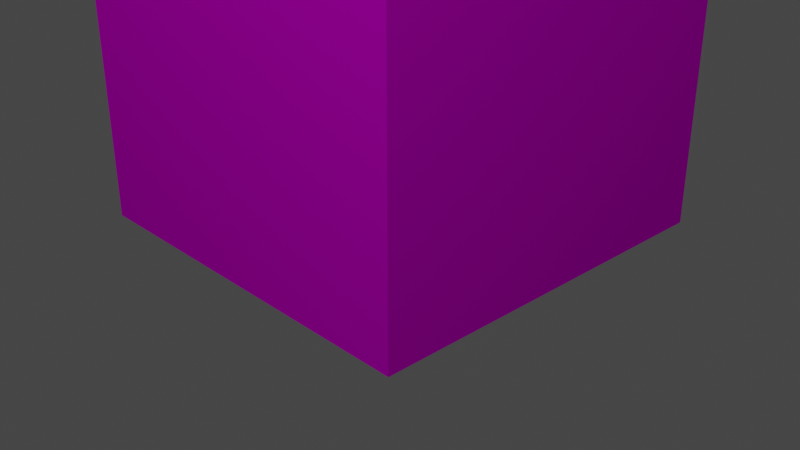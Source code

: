 # Source: high_house.blend  (saved by Blender 2.93.21; exported with 4.5.12 LTS)
import bpy
from mathutils import Matrix  # noqa: F401  (used for matrix-valued properties, if any)

bpy.ops.wm.read_factory_settings(use_empty=True)
scene = bpy.context.scene
scene.name = 'Scene'

# ---- collections
col_collection = bpy.data.collections.new('Collection'); scene.collection.children.link(col_collection)

# ---- images (referenced by path relative to the original .blend; pixels are not part of the script)
import os
ASSET_DIR = os.environ.get("B2B_ASSET_DIR", "")  # directory of the original .blend (textures are referenced by path, not embedded)
HERE = os.path.dirname(os.path.abspath(__file__))  # packed textures are extracted next to this script under _unpacked/

def load_image(name, relpath, width, height, colorspace="sRGB"):
    """Load a texture the original file referenced (path relative to the .blend, or extracted next to this script)."""
    p = next((c for c in (os.path.join(HERE, relpath), os.path.join(ASSET_DIR, relpath)) if relpath and os.path.exists(c)), "")
    if p:
        img = bpy.data.images.load(p, check_existing=True)
        img.name = name
    else:  # same state as the original file: an image datablock whose file is absent (Cycles renders it pink)
        img = bpy.data.images.new(name, width, height)
        img.source = "FILE"
        img.filepath = "//" + (relpath or name)
    img.colorspace_settings.name = colorspace
    return img
img_high_house_d_png = load_image('high_house_d.png', 'high_house_d.png', 1024, 1024, 'sRGB')
img_door_d_png = load_image('door_d.png', 'door_d.png', 1024, 1024, 'sRGB')

# ---- materials (node trees are filled in below, after node groups)
mat_material_001 = bpy.data.materials.new('Material.001')
mat_material_001.use_transparent_shadow = False
mat_material_002 = bpy.data.materials.new('Material.002')
mat_material_002.use_transparent_shadow = False

# ---- material node trees
mat_material_001.use_nodes = True; mat_material_001.node_tree.nodes.clear()
_N = mat_material_001.node_tree.nodes; _L = mat_material_001.node_tree.links
n0 = _N.new('ShaderNodeOutputMaterial'); n0.name = 'Material Output'; n0.location = (300, 300)
n1 = _N.new('ShaderNodeTexImage'); n1.name = 'Image Texture'; n1.location = (-280, 280)
n1.image = img_high_house_d_png
n1.interpolation = 'Closest'
n2 = _N.new('ShaderNodeBsdfDiffuse'); n2.name = 'Diffuse BSDF'; n2.location = (61, 308)
n2.inputs[1].default_value = 0.5
_L.new(n2.outputs[0], n0.inputs[0])
_L.new(n1.outputs[0], n2.inputs[0])
n0.is_active_output = True
mat_material_002.use_nodes = True; mat_material_002.node_tree.nodes.clear()
_N = mat_material_002.node_tree.nodes; _L = mat_material_002.node_tree.links
n0 = _N.new('ShaderNodeOutputMaterial'); n0.name = 'Material Output'; n0.location = (300, 300)
n1 = _N.new('ShaderNodeBsdfDiffuse'); n1.name = 'Diffuse BSDF'; n1.location = (10, 300)
n1.inputs[1].default_value = 0.5
n2 = _N.new('ShaderNodeTexImage'); n2.name = 'Image Texture'; n2.location = (-327, 239)
n2.image = img_door_d_png
n2.interpolation = 'Closest'
_L.new(n1.outputs[0], n0.inputs[0])
_L.new(n2.outputs[0], n1.inputs[0])
n0.is_active_output = True

# ---- world
world_world = bpy.data.worlds.new('World'); scene.world = world_world
world_world.use_nodes = True; world_world.node_tree.nodes.clear()
_N = world_world.node_tree.nodes; _L = world_world.node_tree.links
n0 = _N.new('ShaderNodeOutputWorld'); n0.name = 'World Output'; n0.location = (300, 300)
n1 = _N.new('ShaderNodeBackground'); n1.name = 'Background'; n1.location = (10, 300)
n1.inputs[0].default_value = (0.05088, 0.05088, 0.05088, 1.0)
_L.new(n1.outputs[0], n0.inputs[0])
n0.is_active_output = True
world_world.color = (0.05088, 0.05088, 0.05088)
world_world.use_sun_shadow = False
world_world.sun_shadow_jitter_overblur = 0.0

# ---- cameras
cam_camera = bpy.data.cameras.new('Camera')
cam_camera.clip_end = 100.0
cam_camera.ortho_scale = 7.314

# ---- lights
light_light = bpy.data.lights.new('Light', 'POINT')
light_light.transmission_factor = 0.0
light_light.energy = 1000.0
light_light.shadow_soft_size = 0.1
light_light.shadow_maximum_resolution = 0.006
light_light.use_absolute_resolution = True

# ---- meshes
me_cube_001 = bpy.data.meshes.new('Cube.001')
me_cube_001.from_pydata([(-3.0, -3.0, 0.0), (-3.0, -3.0, 9.0), (3.0, -3.0, 0.0), (3.0, -3.0, 9.0), (3.0, -1.3, 9.0), (0.01356, -3.0, 14.0), (1.215, -1.3, 12.0), (3.0, -1.3, 12.0), (3.414, -3.0, 8.286), (3.536, -1.3, 8.547), (-3.0, -3.0, 8.591), (3.0, -3.0, 8.591), (0.01356, -3.0, 8.591), (3.536, -3.0, 8.547), (0.01356, -3.0, 0.0), (3.999, -1.3, 8.398), (3.999, -3.0, 8.398), (3.999, -3.0, 8.116), (3.999, -1.306, 8.116), (3.0, -1.303, 8.591), (3.414, -1.308, 8.286), (-3.371, -3.0, 8.324), (-3.501, -3.0, 8.586), (-4.0, -3.0, 8.172), (-4.0, -3.0, 8.475), (0.01356, -3.0, 13.47), (-3.0, -3.479, 8.591), (-3.0, -3.479, 9.0), (3.414, -3.479, 8.286), (3.0, -3.479, 8.591), (3.536, -3.479, 8.547), (3.0, -3.479, 9.0), (-3.371, -3.479, 8.324), (0.01356, -3.479, 14.0), (3.999, -3.479, 8.398), (3.999, -3.479, 8.116), (-3.501, -3.479, 8.586), (-4.0, -3.479, 8.475), (-4.0, -3.479, 8.172), (0.01356, -3.479, 13.47), (3.0, -1.3, 11.6), (3.665, -1.3, 11.6), (3.665, -1.3, 12.0), (-3.0, 3.0, 0.0), (-3.0, 3.0, 9.0), (3.0, 3.0, 0.0), (3.0, 3.0, 9.0), (-3.0, 0.0, 0.0), (-3.0, 0.0, 9.0), (3.0, 0.0, 0.0), (3.0, 1.3, 9.0), (0.01356, 3.0, 14.0), (1.215, 1.3, 12.0), (0.01356, 0.0, 0.0), (3.0, 1.3, 12.0), (0.01356, 0.0, 14.0), (3.414, 3.0, 8.286), (3.0, 0.0, 9.0), (0.6189, 0.0, 12.99), (3.0, 0.0, 13.0), (3.536, 1.3, 8.547), (-3.0, 3.0, 8.591), (3.0, 3.0, 8.591), (-3.0, 0.0, 8.591), (3.0, 0.0, 8.591), (0.01356, 3.0, 8.591), (3.536, 3.0, 8.547), (0.01356, 3.0, 0.0), (3.999, 1.3, 8.398), (3.999, 3.0, 8.398), (3.999, 3.0, 8.116), (3.999, 1.306, 8.116), (3.0, 1.303, 8.591), (3.414, 1.308, 8.286), (-3.371, 3.0, 8.324), (-3.501, 3.0, 8.586), (-3.501, 0.0, 8.586), (-3.371, 0.0, 8.324), (-4.0, 3.0, 8.172), (-4.0, 3.0, 8.475), (-4.0, 0.0, 8.475), (-4.0, 0.0, 8.172), (0.01356, 3.0, 13.47), (-3.0, 3.479, 8.591), (-3.0, 3.479, 9.0), (3.414, 3.479, 8.286), (3.0, 3.479, 8.591), (3.536, 3.479, 8.547), (3.0, 3.479, 9.0), (-3.371, 3.479, 8.324), (0.01356, 3.479, 14.0), (3.999, 3.479, 8.398), (3.999, 3.479, 8.116), (-3.501, 3.479, 8.586), (-4.0, 3.479, 8.475), (-4.0, 3.479, 8.172), (0.01356, 3.479, 13.47), (3.0, 0.0, 12.59), (3.0, 1.3, 11.6), (3.665, 1.3, 11.6), (3.665, 1.3, 12.0), (3.665, 0.0, 13.0), (3.665, 0.0, 12.59)], [], [(24, 23, 38, 37), (12, 25, 10), (53, 49, 2, 14), (11, 19, 20, 8), (1, 48, 76, 22), (4, 40, 6), (11, 25, 12), (21, 10, 26, 32), (58, 6, 7, 59), (4, 57, 97, 40), (4, 3, 13, 9), (47, 53, 14, 0), (48, 1, 5, 55), (3, 4, 6, 5), (55, 5, 58), (2, 11, 12, 14), (0, 10, 63, 47), (14, 12, 10, 0), (49, 64, 19), (58, 5, 6), (8, 20, 18, 17), (9, 13, 16, 15), (4, 19, 64, 57), (18, 15, 16, 17), (4, 9, 20, 19), (9, 15, 18, 20), (16, 13, 30, 34), (11, 8, 28, 29), (63, 10, 21, 77), (23, 24, 80, 81), (77, 21, 23, 81), (22, 76, 80, 24), (2, 19, 11), (19, 2, 49), (1, 22, 36, 27), (8, 17, 35, 28), (31, 29, 28, 30), (30, 28, 35, 34), (32, 36, 37, 38), (26, 27, 36, 32), (26, 39, 33, 27), (39, 29, 31, 33), (3, 5, 33, 31), (17, 16, 34, 35), (22, 24, 37, 36), (10, 25, 39, 26), (5, 1, 27, 33), (25, 11, 29, 39), (13, 3, 31, 30), (23, 21, 32, 38), (41, 102, 101, 42), (6, 40, 7), (59, 7, 42, 101), (40, 97, 102, 41), (7, 40, 41, 42), (79, 94, 95, 78), (65, 61, 82), (53, 67, 45, 49), (62, 56, 73, 72), (44, 75, 76, 48), (50, 52, 98), (62, 65, 82), (74, 89, 83, 61), (58, 59, 54, 52), (50, 98, 97, 57), (50, 60, 66, 46), (47, 43, 67, 53), (48, 55, 51, 44), (46, 51, 52, 50), (55, 58, 51), (45, 67, 65, 62), (43, 47, 63, 61), (67, 43, 61, 65), (49, 72, 64), (58, 52, 51), (56, 70, 71, 73), (60, 68, 69, 66), (50, 57, 64, 72), (71, 70, 69, 68), (50, 72, 73, 60), (60, 73, 71, 68), (69, 91, 87, 66), (62, 86, 85, 56), (63, 77, 74, 61), (78, 81, 80, 79), (77, 81, 78, 74), (75, 79, 80, 76), (45, 62, 72), (72, 49, 45), (44, 84, 93, 75), (56, 85, 92, 70), (88, 87, 85, 86), (87, 91, 92, 85), (89, 95, 94, 93), (83, 89, 93, 84), (83, 84, 90, 96), (96, 90, 88, 86), (46, 88, 90, 51), (70, 92, 91, 69), (75, 93, 94, 79), (61, 83, 96, 82), (51, 90, 84, 44), (82, 96, 86, 62), (66, 87, 88, 46), (78, 95, 89, 74), (99, 100, 101, 102), (52, 54, 98), (59, 101, 100, 54), (98, 99, 102, 97), (54, 100, 99, 98)])
_uv = me_cube_001.uv_layers.new(name='UVMap')
_uv.uv.foreach_set('vector', [0.04395, 0.5312, 0.03223, 0.5312, 0.03223, 0.4902, 0.04395, 0.4902, 0.1045, 0.2871, 0.1045, 0.4492, 0.003906, 0.2871, 0.8896, 0.1797, 0.8896, 0.1885, 0.8809, 0.1885, 0.8809, 0.1797, 0.9102, 0.08789, 0.918, 0.08789, 0.918, 0.08984, 0.9102, 0.08984, 0.1016, 0.5312, 0.1016, 0.7266, 0.07324, 0.7266, 0.07324, 0.5312, 0.6533, 0.3496, 0.7764, 0.3496, 0.7949, 0.4336, 0.2031, 0.2871, 0.1045, 0.4492, 0.1045, 0.2871, 0.9102, 0.03613, 0.9102, 0.03809, 0.9082, 0.03809, 0.9082, 0.03613, 0.499, 0.7266, 0.5693, 0.6416, 0.7754, 0.6416, 0.7754, 0.7266, 0.2598, 0.3008, 0.3027, 0.3008, 0.3027, 0.4199, 0.2598, 0.3867, 0.7783, 0.6416, 0.7783, 0.5312, 0.8252, 0.5312, 0.8252, 0.6416, 0.8896, 0.1719, 0.8896, 0.1797, 0.8809, 0.1797, 0.8809, 0.1719, 0.1016, 0.7266, 0.1016, 0.5312, 0.4297, 0.5312, 0.4297, 0.7266, 0.7783, 0.5312, 0.7783, 0.6416, 0.5693, 0.6416, 0.4297, 0.5312, 0.4297, 0.7266, 0.4297, 0.5312, 0.499, 0.7266, 0.2031, 0.001953, 0.2031, 0.2871, 0.1045, 0.2871, 0.1045, 0.001953, 0.7998, 0.001953, 0.7998, 0.2871, 0.7012, 0.2871, 0.7012, 0.001953, 0.1045, 0.001953, 0.1045, 0.2871, 0.003906, 0.2871, 0.003906, 0.001953, 0.3027, 0.001953, 0.3027, 0.2871, 0.2598, 0.2871, 0.499, 0.7266, 0.4297, 0.5312, 0.5693, 0.6416, 0.9102, 0.08984, 0.918, 0.08984, 0.918, 0.09277, 0.9102, 0.09277, 0.8252, 0.6416, 0.8252, 0.5312, 0.8594, 0.5312, 0.8594, 0.6416, 0.2598, 0.3008, 0.2598, 0.2871, 0.3027, 0.2871, 0.3027, 0.3008, 0.8994, 0.6416, 0.8594, 0.6416, 0.8594, 0.5312, 0.8994, 0.5312, 0.7783, 0.6416, 0.8252, 0.6416, 0.8252, 0.6533, 0.7783, 0.6533, 0.8252, 0.6416, 0.8594, 0.6416, 0.8594, 0.6533, 0.8252, 0.6533, 0.8594, 0.5312, 0.8252, 0.5312, 0.8252, 0.4902, 0.8594, 0.4902, 0.9102, 0.08789, 0.9102, 0.08984, 0.9082, 0.08984, 0.9082, 0.08789, 0.9238, 0.03809, 0.9102, 0.03809, 0.9102, 0.03613, 0.9238, 0.03613, 0.03223, 0.5312, 0.04395, 0.5312, 0.04395, 0.7266, 0.03223, 0.7266, 0.9238, 0.03613, 0.9102, 0.03613, 0.9102, 0.0332, 0.9238, 0.0332, 0.07324, 0.5312, 0.07324, 0.7266, 0.04395, 0.7266, 0.04395, 0.5312, 0.2031, 0.001953, 0.2598, 0.2871, 0.2031, 0.2871, 0.2598, 0.2871, 0.2031, 0.001953, 0.3027, 0.001953, 0.1016, 0.5312, 0.07324, 0.5312, 0.07324, 0.4902, 0.1016, 0.4902, 0.9102, 0.08984, 0.9102, 0.09277, 0.9082, 0.09277, 0.9082, 0.08984, 0.7783, 0.4902, 0.7783, 0.4727, 0.8252, 0.4727, 0.8252, 0.4902, 0.8252, 0.4902, 0.8252, 0.4727, 0.8594, 0.4727, 0.8594, 0.4902, 0.07324, 0.4727, 0.07324, 0.4902, 0.04395, 0.4902, 0.04395, 0.4727, 0.1016, 0.4727, 0.1016, 0.4902, 0.07324, 0.4902, 0.07324, 0.4727, 0.1016, 0.4727, 0.4004, 0.4727, 0.4297, 0.4902, 0.1016, 0.4902, 0.4453, 0.4727, 0.7783, 0.4727, 0.7783, 0.4902, 0.4297, 0.4902, 0.7783, 0.5312, 0.4297, 0.5312, 0.4297, 0.4902, 0.7783, 0.4902, 0.8994, 0.5312, 0.8594, 0.5312, 0.8594, 0.4902, 0.8994, 0.4902, 0.07324, 0.5312, 0.04395, 0.5312, 0.04395, 0.4902, 0.07324, 0.4902, 0.9102, 0.03809, 0.9102, 0.06348, 0.9082, 0.06348, 0.9082, 0.03809, 0.4297, 0.5312, 0.1016, 0.5312, 0.1016, 0.4902, 0.4297, 0.4902, 0.9102, 0.06348, 0.9102, 0.08789, 0.9082, 0.08789, 0.9082, 0.06348, 0.8252, 0.5312, 0.7783, 0.5312, 0.7783, 0.4902, 0.8252, 0.4902, 0.9102, 0.0332, 0.9102, 0.03613, 0.9082, 0.03613, 0.9082, 0.0332, 0.8359, 0.6416, 0.8359, 0.7266, 0.8193, 0.7266, 0.8193, 0.6416, 0.7949, 0.4336, 0.7764, 0.3496, 0.7949, 0.3496, 0.7754, 0.7266, 0.7754, 0.6416, 0.8193, 0.6416, 0.8193, 0.7266, 0.7764, 0.3496, 0.6992, 0.3496, 0.6992, 0.3184, 0.7764, 0.3184, 0.7949, 0.3496, 0.7764, 0.3496, 0.7764, 0.3184, 0.7949, 0.3184, 0.04395, 0.9209, 0.04395, 0.9404, 0.03223, 0.9404, 0.03223, 0.9209, 0.501, 0.2871, 0.6016, 0.2871, 0.501, 0.4492, 0.8896, 0.1797, 0.8975, 0.1797, 0.8975, 0.1885, 0.8896, 0.1885, 0.9365, 0.08789, 0.9365, 0.08984, 0.9287, 0.08984, 0.9287, 0.08789, 0.1016, 0.9209, 0.07324, 0.9209, 0.07324, 0.7266, 0.1016, 0.7266, 0.7451, 0.3496, 0.6035, 0.4336, 0.6221, 0.3496, 0.4023, 0.2871, 0.501, 0.2871, 0.501, 0.4492, 0.9365, 0.03613, 0.9385, 0.03613, 0.9385, 0.03809, 0.9365, 0.03809, 0.499, 0.7266, 0.7754, 0.7266, 0.7754, 0.8086, 0.5693, 0.8086, 0.3457, 0.3008, 0.3457, 0.3867, 0.3027, 0.4199, 0.3027, 0.3008, 0.7783, 0.8086, 0.8252, 0.8086, 0.8252, 0.9209, 0.7783, 0.9209, 0.8896, 0.1719, 0.8975, 0.1719, 0.8975, 0.1797, 0.8896, 0.1797, 0.1016, 0.7266, 0.4297, 0.7266, 0.4297, 0.9209, 0.1016, 0.9209, 0.7783, 0.9209, 0.4297, 0.9209, 0.5693, 0.8086, 0.7783, 0.8086, 0.4297, 0.7266, 0.499, 0.7266, 0.4297, 0.9209, 0.4023, 0.001953, 0.501, 0.001953, 0.501, 0.2871, 0.4023, 0.2871, 0.6016, 0.001953, 0.7012, 0.001953, 0.7012, 0.2871, 0.6016, 0.2871, 0.501, 0.001953, 0.6016, 0.001953, 0.6016, 0.2871, 0.501, 0.2871, 0.3027, 0.001953, 0.3457, 0.2871, 0.3027, 0.2871, 0.499, 0.7266, 0.5693, 0.8086, 0.4297, 0.9209, 0.9365, 0.08984, 0.9365, 0.09277, 0.9287, 0.09277, 0.9287, 0.08984, 0.8252, 0.8086, 0.8594, 0.8086, 0.8594, 0.9209, 0.8252, 0.9209, 0.3457, 0.3008, 0.3027, 0.3008, 0.3027, 0.2871, 0.3457, 0.2871, 0.8994, 0.8086, 0.8994, 0.9209, 0.8594, 0.9209, 0.8594, 0.8086, 0.7783, 0.8086, 0.7783, 0.7949, 0.8252, 0.7949, 0.8252, 0.8086, 0.8252, 0.8086, 0.8252, 0.7949, 0.8594, 0.7949, 0.8594, 0.8086, 0.8594, 0.9209, 0.8594, 0.9404, 0.8252, 0.9404, 0.8252, 0.9209, 0.9365, 0.08789, 0.9385, 0.08789, 0.9385, 0.08984, 0.9365, 0.08984, 0.9238, 0.03809, 0.9238, 0.03613, 0.9365, 0.03613, 0.9365, 0.03809, 0.03223, 0.9209, 0.03223, 0.7266, 0.04395, 0.7266, 0.04395, 0.9209, 0.9238, 0.03613, 0.9238, 0.0332, 0.9365, 0.0332, 0.9365, 0.03613, 0.07324, 0.9209, 0.04395, 0.9209, 0.04395, 0.7266, 0.07324, 0.7266, 0.4023, 0.001953, 0.4023, 0.2871, 0.3457, 0.2871, 0.3457, 0.2871, 0.3027, 0.001953, 0.4023, 0.001953, 0.1016, 0.9209, 0.1016, 0.9404, 0.07324, 0.9404, 0.07324, 0.9209, 0.9365, 0.08984, 0.9385, 0.08984, 0.9385, 0.09277, 0.9365, 0.09277, 0.7783, 0.9404, 0.8252, 0.9404, 0.8252, 0.9668, 0.7783, 0.9668, 0.8252, 0.9404, 0.8594, 0.9404, 0.8594, 0.9668, 0.8252, 0.9668, 0.07324, 0.9668, 0.04395, 0.9668, 0.04395, 0.9404, 0.07324, 0.9404, 0.1016, 0.9668, 0.07324, 0.9668, 0.07324, 0.9404, 0.1016, 0.9404, 0.1016, 0.9668, 0.1016, 0.9404, 0.4297, 0.9404, 0.4004, 0.9668, 0.4453, 0.9668, 0.4297, 0.9404, 0.7783, 0.9404, 0.7783, 0.9668, 0.7783, 0.9209, 0.7783, 0.9404, 0.4297, 0.9404, 0.4297, 0.9209, 0.8994, 0.9209, 0.8994, 0.9414, 0.8594, 0.9404, 0.8594, 0.9209, 0.07324, 0.9209, 0.07324, 0.9404, 0.04395, 0.9404, 0.04395, 0.9209, 0.9365, 0.03809, 0.9385, 0.03809, 0.9385, 0.06348, 0.9365, 0.06348, 0.4297, 0.9209, 0.4297, 0.9404, 0.1016, 0.9404, 0.1016, 0.9209, 0.9365, 0.06348, 0.9385, 0.06348, 0.9385, 0.08789, 0.9365, 0.08789, 0.8252, 0.9209, 0.8252, 0.9404, 0.7783, 0.9404, 0.7783, 0.9209, 0.9365, 0.0332, 0.9385, 0.0332, 0.9385, 0.03613, 0.9365, 0.03613, 0.8359, 0.8086, 0.8193, 0.8086, 0.8193, 0.7266, 0.8359, 0.7266, 0.6035, 0.4336, 0.6025, 0.3496, 0.6221, 0.3496, 0.7754, 0.7266, 0.8193, 0.7266, 0.8193, 0.8086, 0.7754, 0.8086, 0.6221, 0.3496, 0.6221, 0.3184, 0.6992, 0.3184, 0.6992, 0.3496, 0.6025, 0.3496, 0.6025, 0.3184, 0.6221, 0.3184, 0.6221, 0.3496])
me_cube_001.materials.append(mat_material_001)
me_cube_001.use_remesh_fix_poles = True
me_cube_001.use_remesh_preserve_attributes = False
me_cube_001.update()
me_cube_002 = bpy.data.meshes.new('Cube.002')
me_cube_002.from_pydata([(-1.0, -1.3, -1.0), (-1.0, -1.3, 1.0), (-1.0, -0.7, -1.0), (-1.0, -0.7, 1.0), (1.0, -1.3, -1.0), (1.0, -1.3, 1.0), (1.0, -0.7, -1.0), (1.0, -0.7, 1.0), (-1.0, -1.164, 1.548), (-1.0, -0.6315, 1.272), (1.0, -0.6315, 1.272), (1.0, -1.164, 1.548), (-1.0, -0.8511, 1.924), (-1.0, -0.4459, 1.482), (1.0, -0.4459, 1.482), (1.0, -0.8511, 1.924), (-1.0, -0.3752, 2.176), (-1.0, -0.2201, 1.597), (1.0, -0.2201, 1.597), (1.0, -0.3752, 2.176), (-1.0, 1.3, -1.0), (-1.0, 1.3, 1.0), (-1.0, 0.7, -1.0), (-1.0, 0.7, 1.0), (1.0, 1.3, -1.0), (1.0, 1.3, 1.0), (1.0, 0.7, -1.0), (1.0, 0.7, 1.0), (-1.0, 1.164, 1.548), (-1.0, 0.6315, 1.272), (1.0, 0.6315, 1.272), (1.0, 1.164, 1.548), (-1.0, 0.8511, 1.924), (-1.0, 0.4459, 1.482), (1.0, 0.4459, 1.482), (1.0, 0.8511, 1.924), (-1.0, 0.3752, 2.176), (-1.0, 0.2201, 1.597), (1.0, 0.2201, 1.597), (1.0, 0.3752, 2.176)], [], [(0, 1, 3, 2), (2, 3, 7, 6), (6, 7, 5, 4), (4, 5, 1, 0), (2, 6, 4, 0), (5, 7, 10, 11), (8, 11, 15, 12), (3, 1, 8, 9), (1, 5, 11, 8), (7, 3, 9, 10), (15, 14, 18, 19), (10, 9, 13, 14), (11, 10, 14, 15), (9, 8, 12, 13), (17, 16, 36, 37), (13, 12, 16, 17), (12, 15, 19, 16), (14, 13, 17, 18), (16, 19, 39, 36), (20, 22, 23, 21), (22, 26, 27, 23), (26, 24, 25, 27), (24, 20, 21, 25), (22, 20, 24, 26), (25, 31, 30, 27), (28, 32, 35, 31), (23, 29, 28, 21), (21, 28, 31, 25), (27, 30, 29, 23), (35, 39, 38, 34), (30, 34, 33, 29), (31, 35, 34, 30), (29, 33, 32, 28), (18, 17, 37, 38), (33, 37, 36, 32), (32, 36, 39, 35), (34, 38, 37, 33), (19, 18, 38, 39)])
_uv = me_cube_002.uv_layers.new(name='UVMap')
_uv.uv.foreach_set('vector', [0.5703, 0.2483, 0.5703, 0.496, 0.496, 0.496, 0.496, 0.2483, 0.00893, 0.9877, 0.00893, 0.9411, 0.05555, 0.9411, 0.05555, 0.9877, 0.645, 0.2483, 0.645, 0.496, 0.5706, 0.496, 0.5706, 0.2483, 0.983, 0.2479, 0.7353, 0.2479, 0.7353, 0.0001908, 0.983, 0.0001908, 0.125, 0.9885, 0.125, 0.8402, 0.1695, 0.8402, 0.1695, 0.9885, 0.5706, 0.496, 0.645, 0.496, 0.6534, 0.5297, 0.5874, 0.5638, 0.6654, 0.0001908, 0.6654, 0.2479, 0.6048, 0.2479, 0.6048, 0.0001908, 0.496, 0.496, 0.5703, 0.496, 0.5535, 0.5638, 0.4875, 0.5297, 0.7353, 0.0001908, 0.7353, 0.2479, 0.6654, 0.2479, 0.6654, 0.0001908, 0.05555, 0.9411, 0.00893, 0.9411, 0.00893, 0.9346, 0.05555, 0.9346, 0.6262, 0.6105, 0.6764, 0.5556, 0.7044, 0.5699, 0.6852, 0.6416, 0.05555, 0.9346, 0.00893, 0.9346, 0.00893, 0.928, 0.05555, 0.928, 0.5874, 0.5638, 0.6534, 0.5297, 0.6764, 0.5556, 0.6262, 0.6105, 0.4875, 0.5297, 0.5535, 0.5638, 0.5147, 0.6105, 0.4645, 0.5556, 0.4365, 0.5699, 0.4557, 0.6416, 0.3628, 0.6416, 0.382, 0.5699, 0.4645, 0.5556, 0.5147, 0.6105, 0.4557, 0.6416, 0.4365, 0.5699, 0.6048, 0.0001908, 0.6048, 0.2479, 0.5381, 0.2479, 0.5381, 0.0001908, 0.05555, 0.928, 0.00893, 0.928, 0.00893, 0.9221, 0.05555, 0.9221, 0.5381, 0.0001908, 0.5381, 0.2479, 0.4451, 0.2479, 0.4451, 0.0001909, 0.2483, 0.2483, 0.3226, 0.2483, 0.3226, 0.496, 0.2483, 0.496, 0.00893, 0.8463, 0.05555, 0.8463, 0.05555, 0.8929, 0.00893, 0.8929, 0.8183, 0.2483, 0.8926, 0.2483, 0.8926, 0.496, 0.8183, 0.496, 0.0001908, 0.2479, 0.0001909, 0.0001908, 0.2479, 0.0001908, 0.2479, 0.2479, 0.06795, 0.8404, 0.1123, 0.8404, 0.1123, 0.9882, 0.06795, 0.9882, 0.8926, 0.496, 0.8759, 0.5638, 0.8099, 0.5297, 0.8183, 0.496, 0.3178, 0.0001908, 0.3785, 0.0001909, 0.3785, 0.2479, 0.3178, 0.2479, 0.3226, 0.496, 0.3311, 0.5297, 0.265, 0.5638, 0.2483, 0.496, 0.2479, 0.0001908, 0.3178, 0.0001908, 0.3178, 0.2479, 0.2479, 0.2479, 0.05555, 0.8929, 0.05555, 0.8994, 0.00893, 0.8994, 0.00893, 0.8929, 0.8371, 0.6105, 0.7781, 0.6416, 0.7589, 0.5699, 0.7869, 0.5556, 0.05555, 0.8994, 0.05555, 0.906, 0.00893, 0.906, 0.00893, 0.8994, 0.8759, 0.5638, 0.8371, 0.6105, 0.7869, 0.5556, 0.8099, 0.5297, 0.3311, 0.5297, 0.354, 0.5556, 0.3039, 0.6105, 0.265, 0.5638, 0.05555, 0.9221, 0.00893, 0.9221, 0.00893, 0.9119, 0.05555, 0.9119, 0.354, 0.5556, 0.382, 0.5699, 0.3628, 0.6416, 0.3039, 0.6105, 0.3785, 0.0001909, 0.4451, 0.0001909, 0.4451, 0.2479, 0.3785, 0.2479, 0.05555, 0.906, 0.05555, 0.9119, 0.00893, 0.9119, 0.00893, 0.906, 0.6852, 0.6416, 0.7044, 0.5699, 0.7589, 0.5699, 0.7781, 0.6416])
me_cube_002.materials.append(mat_material_002)
me_cube_002.use_remesh_fix_poles = True
me_cube_002.use_remesh_preserve_attributes = False
me_cube_002.update()

# ---- objects
ob_light = bpy.data.objects.new('Light', light_light)
ob_camera = bpy.data.objects.new('Camera', cam_camera)
ob_cube = bpy.data.objects.new('Cube', me_cube_001)
ob_cube_001 = bpy.data.objects.new('Cube.001', me_cube_002)

# ---- transforms, parenting, visibility, modifiers, constraints
ob_light.location = (5.076, -6.995, 10.9)
ob_light.rotation_euler = (0.6503, 0.05522, 1.866)
ob_light.lock_rotations_4d = False
ob_light.empty_display_type = 'ARROWS'
ob_light.color = (0.0, 0.0, 0.0, 0.0)
ob_light.lineart.crease_threshold = 0.0
ob_camera.location = (7.359, -6.926, 4.958)
ob_camera.rotation_euler = (1.109, 0.0, 0.8149)
ob_camera.lock_rotations_4d = False
ob_camera.empty_display_type = 'ARROWS'
ob_camera.color = (0.0, 0.0, 0.0, 0.0)
ob_camera.display_type = 'WIRE'
ob_camera.lineart.crease_threshold = 0.0
ob_cube.location = (0.0, 0.0, 0.0)
ob_cube.scale = (0.6667, 0.6667, 0.6667)
ob_cube_001.location = (0.0, 0.0, 1.0)

# ---- collection membership
col_collection.objects.link(ob_light)
col_collection.objects.link(ob_camera)
col_collection.objects.link(ob_cube)
col_collection.objects.link(ob_cube_001)

# ---- scene / render settings (as saved in the file)
scene.camera = ob_camera
scene.frame_start = 1; scene.frame_end = 250; scene.frame_set(47)
scene.render.engine = 'BLENDER_EEVEE_NEXT'
scene.cycles.use_denoising = False
scene.cycles.samples = 128
scene.cycles.sampling_pattern = 'TABULATED_SOBOL'
scene.cycles.use_adaptive_sampling = False
scene.cycles.use_light_tree = False
scene.view_settings.view_transform = 'Filmic'
bpy.context.view_layer.update()
